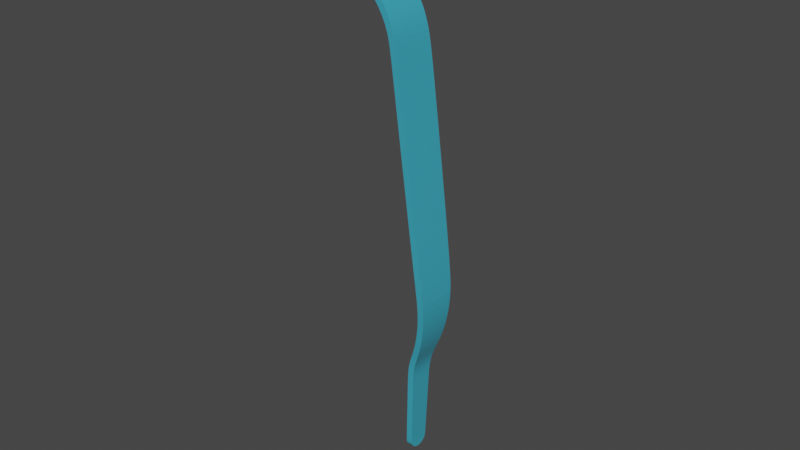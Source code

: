 # Source: PinzaRightAnimated.blend  (saved by Blender 2.90.8; exported with 4.5.12 LTS)
import bpy
from mathutils import Matrix  # noqa: F401  (used for matrix-valued properties, if any)

bpy.ops.wm.read_factory_settings(use_empty=True)
scene = bpy.context.scene
scene.name = 'Scene'

# ---- collections
col_collection = bpy.data.collections.new('Collection'); scene.collection.children.link(col_collection)

# ---- materials (node trees are filled in below, after node groups)
mat_pinza1 = bpy.data.materials.new('Pinza1')
mat_pinza1.alpha_threshold = 0.0
mat_pinza1.line_color = (0.0, 0.0, 0.0, 1.0)

# ---- material node trees
mat_pinza1.use_nodes = True; mat_pinza1.node_tree.nodes.clear()
_N = mat_pinza1.node_tree.nodes; _L = mat_pinza1.node_tree.links
n0 = _N.new('ShaderNodeOutputMaterial'); n0.name = 'Material Output.001'; n0.location = (492, 341)
n0.target = 'CYCLES'
n1 = _N.new('ShaderNodeBsdfPrincipled'); n1.name = 'Principled BSDF'; n1.location = (210, 341)
n1.distribution = 'GGX'
n1.subsurface_method = 'BURLEY'
n1.inputs[0].default_value = (0.07423, 0.5873, 0.8, 1.0)
n1.inputs[1].default_value = 0.3546
n1.inputs[2].default_value = 0.0
n1.inputs[3].default_value = 1.45
n1.inputs[27].default_value = (0.0, 0.0, 0.0, 1.0)
n1.inputs[28].default_value = 1.0
_L.new(n1.outputs[0], n0.inputs[0])
n0.is_active_output = True

# ---- world
world_world = bpy.data.worlds.new('World'); scene.world = world_world
world_world.use_nodes = True; world_world.node_tree.nodes.clear()
_N = world_world.node_tree.nodes; _L = world_world.node_tree.links
n0 = _N.new('ShaderNodeOutputWorld'); n0.name = 'World Output'; n0.location = (300, 300)
n1 = _N.new('ShaderNodeBackground'); n1.name = 'Background'; n1.location = (10, 300)
n1.inputs[0].default_value = (0.05088, 0.05088, 0.05088, 1.0)
_L.new(n1.outputs[0], n0.inputs[0])
n0.is_active_output = True
world_world.color = (0.05088, 0.05088, 0.05088)
world_world.use_sun_shadow = False
world_world.sun_shadow_jitter_overblur = 0.0

# ---- meshes
me_plane = bpy.data.meshes.new('Plane')
me_plane.from_pydata([(0.01166, -0.00713, 0.03208), (0.01094, 0.00698, 0.03939), (0.01091, -0.007274, 0.0394), (-0.001259, -0.007269, 0.05576), (0.001942, -0.007267, 0.05365), (0.005082, -0.00728, 0.05078), (0.006867, -0.007279, 0.04843), (0.009174, -0.007278, 0.04459), (-0.001266, 0.006955, 0.05576), (0.001935, 0.006957, 0.05365), (0.005074, 0.006973, 0.05078), (0.00686, 0.006974, 0.04843), (0.009166, 0.006975, 0.04459), (-0.00537, -0.007271, 0.05655), (-0.005377, 0.006953, 0.05655), (0.01229, 0.006982, 0.03214), (0.0143, 0.003317, -0.09209), (0.0143, -0.003604, -0.09209), (0.01522, -0.004187, -0.06386), (0.01521, 0.0039, -0.06386), (0.01986, 0.006986, -0.02935), (0.01986, -0.007267, -0.02935), (0.02097, -0.006761, -0.03956), (0.02097, 0.00648, -0.03956), (0.01886, -0.005397, -0.05416), (0.02038, -0.006033, -0.04785), (0.01744, -0.004749, -0.05815), (0.01886, 0.005115, -0.05416), (0.01743, 0.004465, -0.05815), (0.02037, 0.005753, -0.04785), (0.01435, -0.003422, -0.09315), (0.01435, -0.002933, -0.09407), (0.01435, -0.00217, -0.09479), (0.01435, -0.001209, -0.09526), (0.01435, -0.0001435, -0.09542), (0.01435, 0.0009218, -0.09526), (0.01435, 0.001883, -0.09479), (0.01435, 0.002646, -0.09407), (0.01435, 0.003135, -0.09315), (0.01504, 0.003682, -0.07167), (0.01504, -0.003969, -0.07167), (-0.005945, -0.007271, 0.05625), (-0.005953, 0.006953, 0.05625)], [], [(14, 13, 3, 8), (8, 3, 4, 9), (9, 4, 5, 10), (10, 5, 6, 11), (11, 6, 7, 12), (12, 7, 2, 1), (0, 15, 1, 2), (30, 31, 32, 33, 34, 35, 36, 37, 38, 16, 17), (20, 21, 22, 23), (23, 22, 25, 29), (29, 25, 24, 27), (27, 24, 26, 28), (28, 26, 18, 19), (40, 17, 16, 39), (39, 19, 18, 40), (15, 0, 21, 20), (13, 14, 42, 41)])
_uv = me_plane.uv_layers.new(name='UVMap')
_uv.uv.foreach_set('vector', [0.0, 0.0, 0.0, 0.0, 0.0, 0.0, 0.0, 0.0, 0.0, 0.0, 0.0, 0.0, 0.0, 0.0, 0.0, 0.0, 0.0, 0.0, 0.0, 0.0, 0.0, 0.0, 0.0, 0.0, 0.0, 0.0, 0.0, 0.0, 0.0, 0.0, 0.0, 0.0, 0.0, 0.0, 0.0, 0.0, 0.0, 0.0, 0.0, 0.0, 0.0, 0.0, 0.0, 0.0, 0.0, 0.0, 0.0, 0.0, 0.0, 0.0, 0.0, 0.0, 0.0, 0.0, 0.0, 0.0, 0.0, 0.0, 0.0, 0.0, 0.0, 0.0, 0.0, 0.0, 0.0, 0.0, 0.0, 0.0, 0.0, 0.0, 0.0, 0.0, 0.0, 0.0, 0.0, 0.0, 0.0, 0.0, 0.0, 0.0, 0.0, 0.0, 0.0, 0.0, 0.0, 0.0, 0.0, 0.0, 0.0, 0.0, 0.0, 0.0, 0.0, 0.0, 0.0, 0.0, 0.0, 0.0, 0.0, 0.0, 0.0, 0.0, 0.0, 0.0, 0.0, 0.0, 0.0, 0.0, 0.0, 0.0, 0.0, 0.0, 0.0, 0.0, 0.0, 0.0, 0.0, 0.0, 0.0, 0.0, 0.0, 0.0, 0.0, 0.0, 0.0, 0.0, 0.0, 0.0, 0.0, 0.0, 0.0, 0.0, 0.0, 0.0, 0.0, 0.0, 0.0, 0.0, 0.0, 0.0, 0.0, 0.0, 0.0, 0.0, 0.0, 0.0, 0.0, 0.0, 0.0, 0.0])
me_plane.materials.append(mat_pinza1)
me_plane.use_remesh_fix_poles = True
me_plane.use_remesh_preserve_attributes = False
me_plane.use_mirror_vertex_groups = False
me_plane.update()
arm_armature = bpy.data.armatures.new('Armature')  # bones are not reproduced

# ---- objects
ob_armature = bpy.data.objects.new('Armature', arm_armature)
ob_pinza1 = bpy.data.objects.new('Pinza1', me_plane)

# ---- transforms, parenting, visibility, modifiers, constraints
ob_armature.location = (0.0, 0.0, 0.0)
ob_armature.lineart.crease_threshold = 0.0
ob_pinza1.parent = ob_armature
ob_pinza1.location = (0.0, 0.0, 0.0)
ob_pinza1.lineart.crease_threshold = 0.0
_vg = ob_pinza1.vertex_groups.new(name='Bone')
for _i, _w in zip([0, 1, 2, 3, 4, 5, 6, 7, 8, 9, 10, 11, 12, 13, 14, 15, 41, 42], [0.9738, 0.9957, 0.9958, 0.9997, 0.9996, 0.9994, 0.9989, 0.998, 0.9997, 0.9996, 0.9994, 0.9989, 0.998, 0.9998, 0.9998, 0.9728, 0.9998, 0.9998]): _vg.add([_i], _w, 'REPLACE')
_vg = ob_pinza1.vertex_groups.new(name='Bone.001')
for _i, _w in zip([0, 15, 16, 17, 18, 19, 20, 21, 22, 23, 24, 25, 26, 27, 28, 29, 30, 31, 32, 33, 34, 35, 36, 37, 38, 39, 40], [0.002426, 0.004329, 1.0, 1.0, 1.0, 1.0, 0.9757, 0.9753, 0.9979, 0.998, 0.9999, 0.9995, 1.0, 0.9999, 1.0, 0.9995, 1.0, 1.0, 1.0, 1.0, 1.0, 1.0, 1.0, 1.0, 1.0, 1.0, 1.0]): _vg.add([_i], _w, 'REPLACE')
_m = ob_pinza1.modifiers.new('Subdivision', 'SUBSURF')
_m.uv_smooth = 'PRESERVE_CORNERS'
_m.levels = 4
_m = ob_pinza1.modifiers.new('Solidify', 'SOLIDIFY')
_m.thickness = 0.002
_m.offset = 0.0
_m = ob_pinza1.modifiers.new('Armature', 'ARMATURE')
_m = ob_pinza1.modifiers.new('Armature.001', 'ARMATURE')
_m.object = ob_armature

# ---- collection membership
scene.collection.objects.link(ob_armature)
col_collection.objects.link(ob_pinza1)

# ---- scene / render settings (as saved in the file)
scene.frame_start = 1; scene.frame_end = 25; scene.frame_set(0)
scene.render.engine = 'CYCLES'
scene.render.fps = 25
scene.cycles.use_denoising = False
scene.cycles.samples = 128
scene.cycles.sampling_pattern = 'TABULATED_SOBOL'
scene.cycles.use_adaptive_sampling = False
scene.cycles.use_light_tree = False
scene.cycles.max_bounces = 6
scene.view_settings.view_transform = 'Filmic'
bpy.context.view_layer.update()

# ---- added for rendering (the .blend has no active camera and no usable light): camera, sun
cam_auto = bpy.data.cameras.new('AutoCamera')
cam_auto.lens = 50.0
cam_auto.sensor_width = 36.0
cam_auto.clip_end = 1000.0
ob_auto_camera = bpy.data.objects.new('AutoCamera', cam_auto)
scene.collection.objects.link(ob_auto_camera)
ob_auto_camera.location = (0.192712, -0.222188, 0.129048)
ob_auto_camera.rotation_euler = (1.09748, -7.21219e-08, 0.694738)
scene.camera = ob_auto_camera
light_auto_sun = bpy.data.lights.new('AutoSun', 'SUN')
light_auto_sun.energy = 3.0
light_auto_sun.angle = 0.0523599
ob_auto_sun = bpy.data.objects.new('AutoSun', light_auto_sun)
scene.collection.objects.link(ob_auto_sun)
ob_auto_sun.rotation_euler = (0.872665, 0.174533, 0.523599)
bpy.context.view_layer.update()
